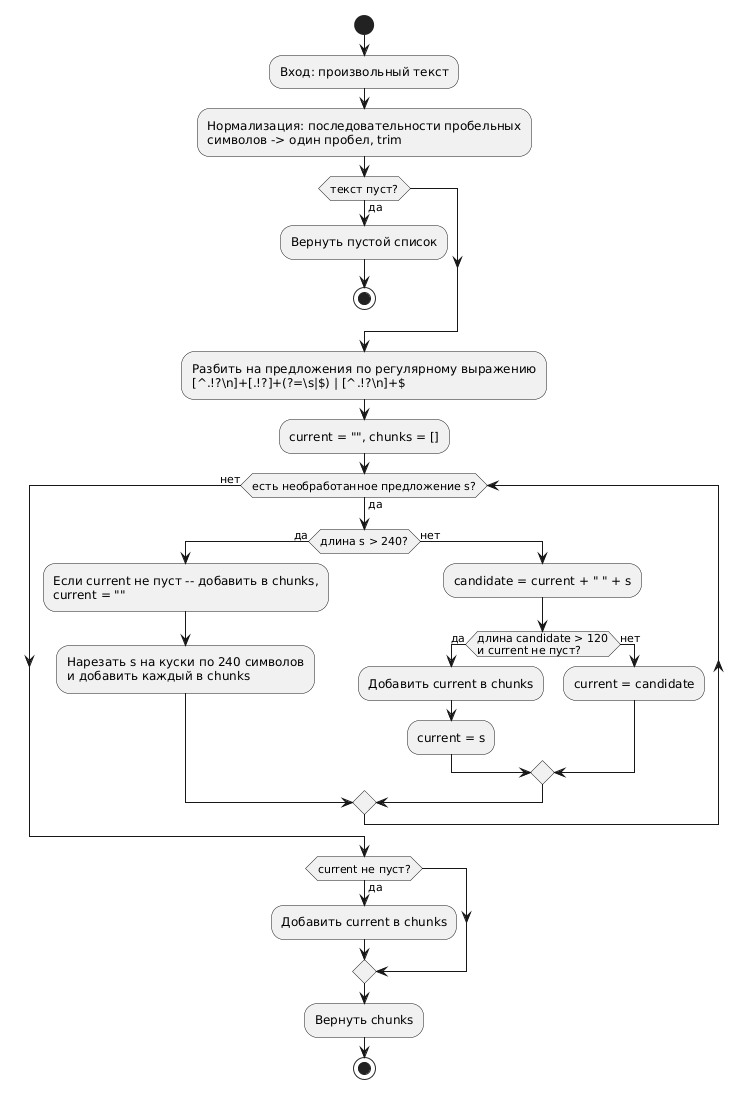

The diagram above was rendered by PlantUML. Its source (embedded in the PNG):
@startuml chunking

' =====================================================================
'  Разбиение текста на фрагменты для озвучивания (chunkTextForSpeech,
'  frontend/src/lib/speechChunking.ts). CHUNK_TARGET_LENGTH = 120,
'  CHUNK_MAX_LENGTH = 240 символов.
' =====================================================================

start
:Вход: произвольный текст;
:Нормализация: последовательности пробельных\nсимволов -> один пробел, trim;
if (текст пуст?) then (да)
  :Вернуть пустой список;
  stop
endif
:Разбить на предложения по регулярному выражению\n[^.!?\\n]+[.!?]+(?=\\s|$) | [^.!?\\n]+$;
:current = "", chunks = [];
while (есть необработанное предложение s?) is (да)
  if (длина s > 240?) then (да)
    :Если current не пуст -- добавить в chunks,\ncurrent = "";
    :Нарезать s на куски по 240 символов\nи добавить каждый в chunks;
  else (нет)
    :candidate = current + " " + s;
    if (длина candidate > 120\nи current не пуст?) then (да)
      :Добавить current в chunks;
      :current = s;
    else (нет)
      :current = candidate;
    endif
  endif
endwhile (нет)
if (current не пуст?) then (да)
  :Добавить current в chunks;
endif
:Вернуть chunks;
stop

@enduml